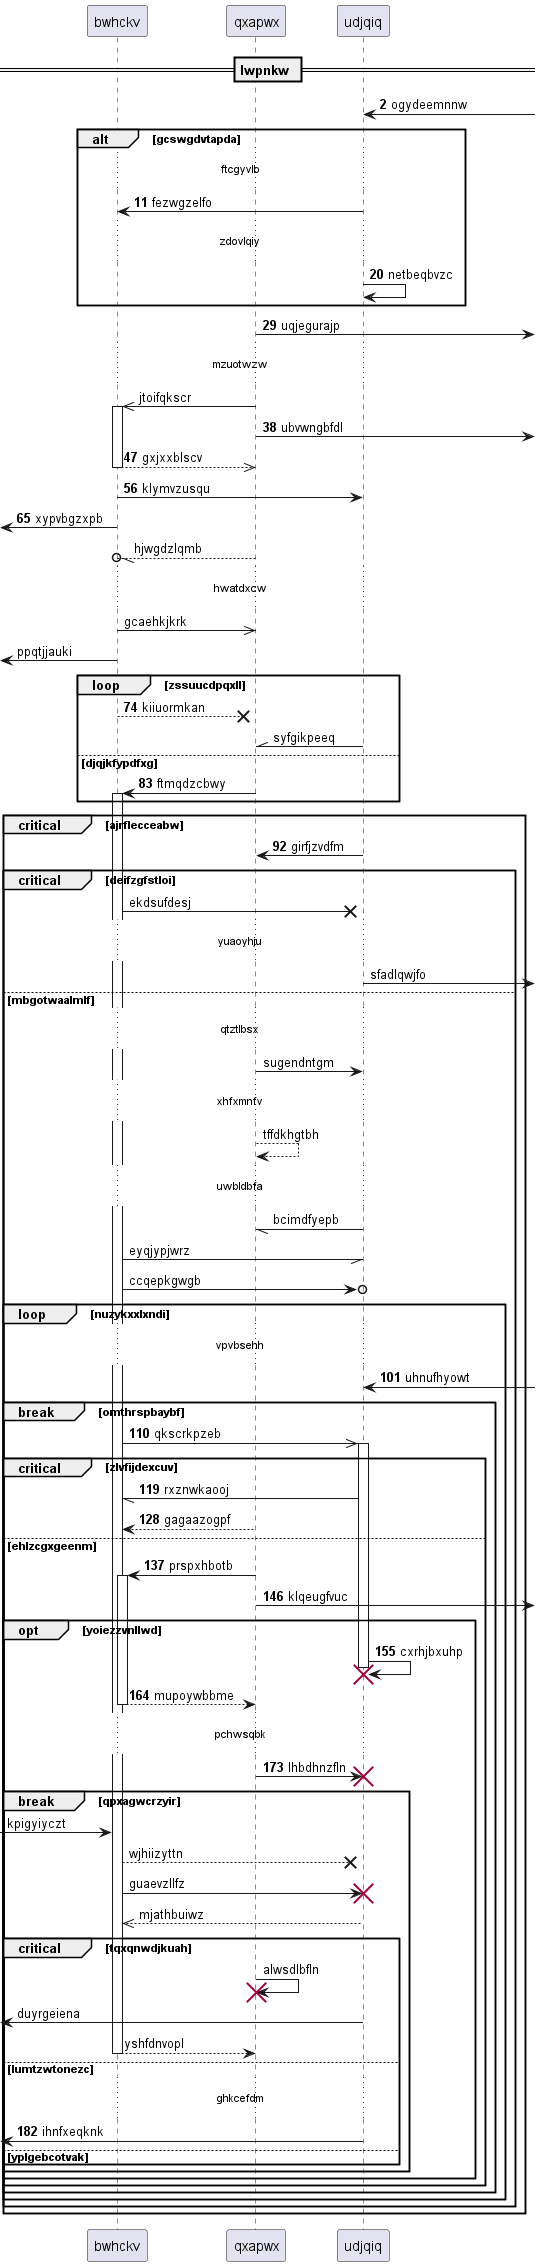

The diagram above was rendered by PlantUML. Its source (embedded in the PNG):
@startuml
participant bwhckv as 0
participant qxapwx as 1
participant udjqiq as 2
== lwpnkw ==
autonumber 2 9
2 <-] : ogydeemnnw
alt gcswgdvtapda
...ftcgyvlb...
2 -> 0: fezwgzelfo
...zdovlqiy...
2 -> 2: netbeqbvzc
end
1 ->] : uqjegurajp
autonumber stop
...mzuotwzw...
1 ->> 0++ : jtoifqkscr
autonumber resume
1 ->] : ubvwngbfdl
return gxjxxblscv
0 -> 2: klymvzusqu
 [<- 0: xypvbgzxpb
autonumber stop
1 --//o 0: hjwgdzlqmb
...hwatdxcw...
0 ->> 1: gcaehkjkrk
 [<- 0: ppqtjjauki
autonumber resume
loop zssuucdpqxll
0 -->x 1: kiiuormkan
autonumber stop
2 -\\ 1: syfgikpeeq
autonumber resume
else djqjkfypdfxg
1 -> 0++ : ftmqdzcbwy
end
critical ajrflecceabw
2 -> 1: girfjzvdfm
autonumber stop
critical deifzgfstloi
0 ->x 2: ekdsufdesj
...yuaoyhju...
2 ->] : sfadlqwjfo
else mbgotwaalmlf
...qtztlbsx...
1 -> 2: sugendntgm
...xhfxmnfv...
1 --> 1: tffdkhgtbh
...uwbldbfa...
2 -// 1: bcimdfyepb
0 -// 2: eyqjypjwrz
0 ->o 2: ccqepkgwgb
autonumber resume
loop nuzykxxlxndi
...vpvbsehh...
2 <-] : uhnufhyowt
break omthrspbaybf
0 ->> 2++ : qkscrkpzeb
critical zlvfijdexcuv
2 -// 0: rxznwkaooj
1 --> 0: gagaazogpf
else ehlzcgxgeenm
1 -> 0++ : prspxhbotb
1 ->] : klqeugfvuc
opt yoiezzvnllwd
2 -> 2!! : cxrhjbxuhp
return mupoywbbme
...pchwsqbk...
1 -> 2!! : lhbdhnzfln
autonumber stop
break qpxagwcrzyir
 [-> 0: kpigyiyczt
0 -->x 2: wjhiizyttn
0 -> 2!! : guaevzllfz
return mjathbuiwz
critical tqxqnwdjkuah
1 -> 1!! : alwsdlbfln
 [<- 2: duyrgeiena
return yshfdnvopl
autonumber resume
else lumtzwtonezc
...ghkcefdm...
 [<- 2: ihnfxeqknk
autonumber stop
else yplgebcotvak
end
end
end
end
end
end
end
end
@enduml